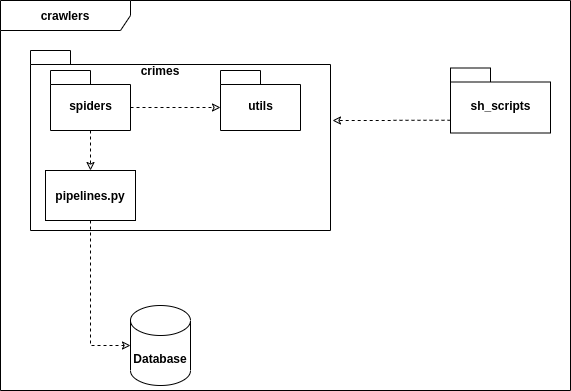

The diagram above was exported from draw.io. Its source (the exported page's mxGraphModel, read from the mxfile embedded in the PNG):
<mxGraphModel dx="1015" dy="444" grid="1" gridSize="10" guides="1" tooltips="1" connect="1" arrows="1" fold="1" page="1" pageScale="1" pageWidth="850" pageHeight="1100" math="0" shadow="0">
  <root>
    <mxCell id="0" />
    <mxCell id="1" parent="0" />
    <mxCell id="mjZ5_FkiVWn-T5Bxgb9Y-2" value="&lt;span style=&quot;font-weight: 700&quot;&gt;crawlers&lt;/span&gt;" style="shape=umlFrame;whiteSpace=wrap;html=1;width=130;height=30;" parent="1" vertex="1">
      <mxGeometry x="110" y="30" width="570" height="390" as="geometry" />
    </mxCell>
    <mxCell id="mjZ5_FkiVWn-T5Bxgb9Y-14" value="" style="shape=folder;fontStyle=1;spacingTop=10;tabWidth=40;tabHeight=14;tabPosition=left;html=1;" parent="1" vertex="1">
      <mxGeometry x="140" y="80" width="300" height="180" as="geometry" />
    </mxCell>
    <mxCell id="mjZ5_FkiVWn-T5Bxgb9Y-30" value="spiders" style="shape=folder;fontStyle=1;spacingTop=10;tabWidth=40;tabHeight=14;tabPosition=left;html=1;" parent="1" vertex="1">
      <mxGeometry x="160" y="100" width="80" height="60" as="geometry" />
    </mxCell>
    <mxCell id="xiVDrx7F6NmOzpaJjby9-2" value="&lt;b&gt;sh_scripts&lt;/b&gt;" style="shape=folder;fontStyle=1;spacingTop=10;tabWidth=40;tabHeight=14;tabPosition=left;html=1;" parent="1" vertex="1">
      <mxGeometry x="560" y="97.5" width="100" height="65" as="geometry" />
    </mxCell>
    <mxCell id="xiVDrx7F6NmOzpaJjby9-7" value="&lt;b&gt;crimes&lt;/b&gt;" style="text;html=1;strokeColor=none;fillColor=none;align=center;verticalAlign=middle;whiteSpace=wrap;rounded=0;" parent="1" vertex="1">
      <mxGeometry x="250" y="90" width="40" height="20" as="geometry" />
    </mxCell>
    <mxCell id="xiVDrx7F6NmOzpaJjby9-14" value="&lt;b&gt;Database&lt;/b&gt;" style="shape=cylinder3;whiteSpace=wrap;html=1;boundedLbl=1;backgroundOutline=1;size=15;" parent="1" vertex="1">
      <mxGeometry x="240" y="335" width="60" height="80" as="geometry" />
    </mxCell>
    <mxCell id="xiVDrx7F6NmOzpaJjby9-15" style="edgeStyle=orthogonalEdgeStyle;rounded=0;orthogonalLoop=1;jettySize=auto;html=1;dashed=1;endArrow=classic;endFill=0;fontSize=16;exitX=0.5;exitY=1;exitDx=0;exitDy=0;entryX=0;entryY=0.5;entryDx=0;entryDy=0;entryPerimeter=0;" parent="1" source="Ht_Zkru0srzpqlr4WaNw-1" target="xiVDrx7F6NmOzpaJjby9-14" edge="1">
      <mxGeometry relative="1" as="geometry">
        <mxPoint x="570" y="185" as="sourcePoint" />
        <mxPoint x="570.48" y="249.19000000000005" as="targetPoint" />
      </mxGeometry>
    </mxCell>
    <mxCell id="Ht_Zkru0srzpqlr4WaNw-1" value="&lt;b&gt;pipelines.py&lt;/b&gt;" style="rounded=0;whiteSpace=wrap;html=1;" parent="1" vertex="1">
      <mxGeometry x="155" y="200" width="90" height="50" as="geometry" />
    </mxCell>
    <mxCell id="Ht_Zkru0srzpqlr4WaNw-3" style="edgeStyle=orthogonalEdgeStyle;rounded=0;orthogonalLoop=1;jettySize=auto;html=1;dashed=1;endArrow=classic;endFill=0;fontSize=16;entryX=0.5;entryY=0;entryDx=0;entryDy=0;exitX=0.5;exitY=1;exitDx=0;exitDy=0;exitPerimeter=0;" parent="1" source="mjZ5_FkiVWn-T5Bxgb9Y-30" target="Ht_Zkru0srzpqlr4WaNw-1" edge="1">
      <mxGeometry relative="1" as="geometry">
        <mxPoint x="580" y="190" as="sourcePoint" />
        <mxPoint x="580.48" y="249.19000000000005" as="targetPoint" />
      </mxGeometry>
    </mxCell>
    <mxCell id="Ht_Zkru0srzpqlr4WaNw-4" style="edgeStyle=orthogonalEdgeStyle;rounded=0;orthogonalLoop=1;jettySize=auto;html=1;dashed=1;endArrow=classic;endFill=0;fontSize=16;exitX=0;exitY=0;exitDx=80;exitDy=37;exitPerimeter=0;entryX=0;entryY=0;entryDx=0;entryDy=37;entryPerimeter=0;" parent="1" source="mjZ5_FkiVWn-T5Bxgb9Y-30" target="xiVDrx7F6NmOzpaJjby9-5" edge="1">
      <mxGeometry relative="1" as="geometry">
        <mxPoint x="190" y="190" as="sourcePoint" />
        <mxPoint x="255" y="210" as="targetPoint" />
      </mxGeometry>
    </mxCell>
    <mxCell id="xiVDrx7F6NmOzpaJjby9-5" value="utils" style="shape=folder;fontStyle=1;spacingTop=10;tabWidth=40;tabHeight=14;tabPosition=left;html=1;" parent="1" vertex="1">
      <mxGeometry x="330" y="100" width="80" height="60" as="geometry" />
    </mxCell>
    <mxCell id="Ht_Zkru0srzpqlr4WaNw-5" style="edgeStyle=orthogonalEdgeStyle;rounded=0;orthogonalLoop=1;jettySize=auto;html=1;dashed=1;endArrow=classic;endFill=0;fontSize=16;exitX=0;exitY=0;exitDx=0;exitDy=52.25;exitPerimeter=0;" parent="1" source="xiVDrx7F6NmOzpaJjby9-2" edge="1">
      <mxGeometry relative="1" as="geometry">
        <mxPoint x="520" y="152" as="sourcePoint" />
        <mxPoint x="442" y="150" as="targetPoint" />
      </mxGeometry>
    </mxCell>
  </root>
</mxGraphModel>